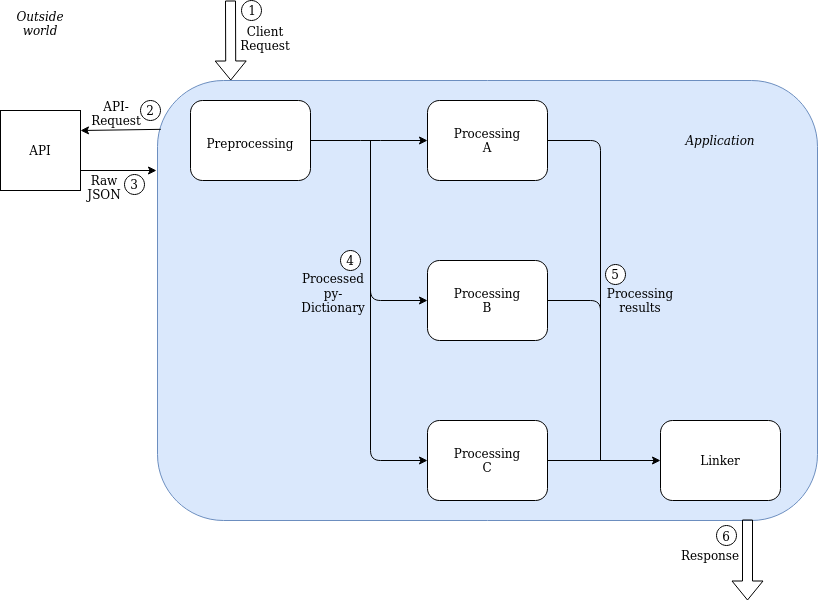

The diagram above was exported from draw.io. Its source (the exported page's mxGraphModel, read from the mxfile embedded in the PNG):
<mxGraphModel dx="1643" dy="816" grid="1" gridSize="10" guides="1" tooltips="1" connect="1" arrows="1" fold="1" page="1" pageScale="1" pageWidth="827" pageHeight="1169" math="0" shadow="0">
  <root>
    <mxCell id="0" />
    <mxCell id="1" parent="0" />
    <mxCell id="rj3jA_VJwyzl0XonDOHH-3" value="" style="rounded=1;whiteSpace=wrap;html=1;fillColor=#dae8fc;strokeColor=#6c8ebf;" vertex="1" parent="1">
      <mxGeometry x="167" y="120" width="660" height="440" as="geometry" />
    </mxCell>
    <mxCell id="rj3jA_VJwyzl0XonDOHH-5" value="" style="whiteSpace=wrap;html=1;aspect=fixed;" vertex="1" parent="1">
      <mxGeometry x="10" y="150" width="80" height="80" as="geometry" />
    </mxCell>
    <mxCell id="rj3jA_VJwyzl0XonDOHH-9" value="" style="endArrow=classic;html=1;entryX=1;entryY=0.25;entryDx=0;entryDy=0;exitX=0.005;exitY=0.111;exitDx=0;exitDy=0;exitPerimeter=0;" edge="1" parent="1" source="rj3jA_VJwyzl0XonDOHH-3" target="rj3jA_VJwyzl0XonDOHH-5">
      <mxGeometry width="50" height="50" relative="1" as="geometry">
        <mxPoint x="165" y="170" as="sourcePoint" />
        <mxPoint x="150" y="190" as="targetPoint" />
      </mxGeometry>
    </mxCell>
    <mxCell id="rj3jA_VJwyzl0XonDOHH-10" value="" style="endArrow=classic;html=1;exitX=1;exitY=0.75;exitDx=0;exitDy=0;" edge="1" parent="1" source="rj3jA_VJwyzl0XonDOHH-5">
      <mxGeometry width="50" height="50" relative="1" as="geometry">
        <mxPoint x="60" y="260" as="sourcePoint" />
        <mxPoint x="166" y="210" as="targetPoint" />
      </mxGeometry>
    </mxCell>
    <mxCell id="rj3jA_VJwyzl0XonDOHH-11" value="&lt;div&gt;API-Request&lt;/div&gt;&lt;div&gt;&lt;br&gt;&lt;/div&gt;" style="text;html=1;strokeColor=none;fillColor=none;align=center;verticalAlign=middle;whiteSpace=wrap;rounded=0;" vertex="1" parent="1">
      <mxGeometry x="106" y="150" width="40" height="20" as="geometry" />
    </mxCell>
    <mxCell id="rj3jA_VJwyzl0XonDOHH-12" value="Raw JSON" style="text;html=1;strokeColor=none;fillColor=none;align=center;verticalAlign=middle;whiteSpace=wrap;rounded=0;" vertex="1" parent="1">
      <mxGeometry x="94" y="217" width="40" height="20" as="geometry" />
    </mxCell>
    <mxCell id="rj3jA_VJwyzl0XonDOHH-13" value="" style="rounded=1;whiteSpace=wrap;html=1;" vertex="1" parent="1">
      <mxGeometry x="200" y="140" width="120" height="80" as="geometry" />
    </mxCell>
    <mxCell id="rj3jA_VJwyzl0XonDOHH-14" value="API" style="text;html=1;strokeColor=none;fillColor=none;align=center;verticalAlign=middle;whiteSpace=wrap;rounded=0;" vertex="1" parent="1">
      <mxGeometry x="30" y="180" width="40" height="20" as="geometry" />
    </mxCell>
    <mxCell id="rj3jA_VJwyzl0XonDOHH-15" value="&lt;div&gt;Preprocessing&lt;/div&gt;&lt;div&gt;&lt;br&gt;&lt;/div&gt;" style="text;html=1;strokeColor=none;fillColor=none;align=center;verticalAlign=middle;whiteSpace=wrap;rounded=0;" vertex="1" parent="1">
      <mxGeometry x="240" y="180" width="40" height="20" as="geometry" />
    </mxCell>
    <mxCell id="rj3jA_VJwyzl0XonDOHH-21" value="" style="rounded=1;whiteSpace=wrap;html=1;" vertex="1" parent="1">
      <mxGeometry x="437" y="460" width="120" height="80" as="geometry" />
    </mxCell>
    <mxCell id="rj3jA_VJwyzl0XonDOHH-22" value="" style="rounded=1;whiteSpace=wrap;html=1;" vertex="1" parent="1">
      <mxGeometry x="437" y="300" width="120" height="80" as="geometry" />
    </mxCell>
    <mxCell id="rj3jA_VJwyzl0XonDOHH-24" value="" style="rounded=1;whiteSpace=wrap;html=1;" vertex="1" parent="1">
      <mxGeometry x="437" y="140" width="120" height="80" as="geometry" />
    </mxCell>
    <mxCell id="rj3jA_VJwyzl0XonDOHH-25" value="" style="rounded=1;whiteSpace=wrap;html=1;" vertex="1" parent="1">
      <mxGeometry x="670" y="460" width="120" height="80" as="geometry" />
    </mxCell>
    <mxCell id="rj3jA_VJwyzl0XonDOHH-26" value="" style="endArrow=classic;html=1;" edge="1" parent="1">
      <mxGeometry width="50" height="50" relative="1" as="geometry">
        <mxPoint x="320" y="180" as="sourcePoint" />
        <mxPoint x="437" y="180" as="targetPoint" />
        <Array as="points">
          <mxPoint x="380" y="180" />
        </Array>
      </mxGeometry>
    </mxCell>
    <mxCell id="rj3jA_VJwyzl0XonDOHH-27" value="" style="endArrow=classic;html=1;entryX=0;entryY=0.5;entryDx=0;entryDy=0;" edge="1" parent="1" target="rj3jA_VJwyzl0XonDOHH-22">
      <mxGeometry width="50" height="50" relative="1" as="geometry">
        <mxPoint x="380" y="180" as="sourcePoint" />
        <mxPoint x="410" y="270" as="targetPoint" />
        <Array as="points">
          <mxPoint x="380" y="340" />
        </Array>
      </mxGeometry>
    </mxCell>
    <mxCell id="rj3jA_VJwyzl0XonDOHH-28" value="" style="endArrow=classic;html=1;entryX=0;entryY=0.5;entryDx=0;entryDy=0;" edge="1" parent="1" target="rj3jA_VJwyzl0XonDOHH-21">
      <mxGeometry width="50" height="50" relative="1" as="geometry">
        <mxPoint x="380" y="320" as="sourcePoint" />
        <mxPoint x="450" y="340" as="targetPoint" />
        <Array as="points">
          <mxPoint x="380" y="500" />
        </Array>
      </mxGeometry>
    </mxCell>
    <mxCell id="rj3jA_VJwyzl0XonDOHH-29" value="&lt;div&gt;Processed py-Dictionary&lt;/div&gt;&lt;div&gt;&lt;br&gt;&lt;/div&gt;" style="text;html=1;strokeColor=none;fillColor=none;align=center;verticalAlign=middle;whiteSpace=wrap;rounded=0;" vertex="1" parent="1">
      <mxGeometry x="323" y="330" width="40" height="20" as="geometry" />
    </mxCell>
    <mxCell id="rj3jA_VJwyzl0XonDOHH-30" value="Processing A" style="text;html=1;strokeColor=none;fillColor=none;align=center;verticalAlign=middle;whiteSpace=wrap;rounded=0;" vertex="1" parent="1">
      <mxGeometry x="477" y="170" width="40" height="20" as="geometry" />
    </mxCell>
    <mxCell id="rj3jA_VJwyzl0XonDOHH-31" value="Processing B" style="text;html=1;strokeColor=none;fillColor=none;align=center;verticalAlign=middle;whiteSpace=wrap;rounded=0;" vertex="1" parent="1">
      <mxGeometry x="477" y="330" width="40" height="20" as="geometry" />
    </mxCell>
    <mxCell id="rj3jA_VJwyzl0XonDOHH-32" value="&lt;div&gt;Processing C&lt;/div&gt;" style="text;html=1;strokeColor=none;fillColor=none;align=center;verticalAlign=middle;whiteSpace=wrap;rounded=0;" vertex="1" parent="1">
      <mxGeometry x="477" y="490" width="40" height="20" as="geometry" />
    </mxCell>
    <mxCell id="rj3jA_VJwyzl0XonDOHH-33" value="" style="endArrow=classic;html=1;" edge="1" parent="1" target="rj3jA_VJwyzl0XonDOHH-25">
      <mxGeometry width="50" height="50" relative="1" as="geometry">
        <mxPoint x="557" y="500" as="sourcePoint" />
        <mxPoint x="607" y="450" as="targetPoint" />
      </mxGeometry>
    </mxCell>
    <mxCell id="rj3jA_VJwyzl0XonDOHH-37" value="" style="endArrow=none;html=1;" edge="1" parent="1">
      <mxGeometry width="50" height="50" relative="1" as="geometry">
        <mxPoint x="557" y="340" as="sourcePoint" />
        <mxPoint x="610" y="500" as="targetPoint" />
        <Array as="points">
          <mxPoint x="610" y="340" />
        </Array>
      </mxGeometry>
    </mxCell>
    <mxCell id="rj3jA_VJwyzl0XonDOHH-38" value="" style="endArrow=none;html=1;" edge="1" parent="1">
      <mxGeometry width="50" height="50" relative="1" as="geometry">
        <mxPoint x="557" y="180" as="sourcePoint" />
        <mxPoint x="610" y="370" as="targetPoint" />
        <Array as="points">
          <mxPoint x="610" y="180" />
        </Array>
      </mxGeometry>
    </mxCell>
    <mxCell id="rj3jA_VJwyzl0XonDOHH-39" value="Processing results" style="text;html=1;strokeColor=none;fillColor=none;align=center;verticalAlign=middle;whiteSpace=wrap;rounded=0;" vertex="1" parent="1">
      <mxGeometry x="630" y="330" width="40" height="20" as="geometry" />
    </mxCell>
    <mxCell id="rj3jA_VJwyzl0XonDOHH-41" value="&lt;div&gt;Linker&lt;/div&gt;&lt;div&gt;&lt;br&gt;&lt;/div&gt;" style="text;html=1;strokeColor=none;fillColor=none;align=center;verticalAlign=middle;whiteSpace=wrap;rounded=0;" vertex="1" parent="1">
      <mxGeometry x="710" y="497" width="40" height="20" as="geometry" />
    </mxCell>
    <mxCell id="rj3jA_VJwyzl0XonDOHH-42" value="" style="shape=flexArrow;endArrow=classic;html=1;entryX=0.111;entryY=0;entryDx=0;entryDy=0;entryPerimeter=0;" edge="1" parent="1" target="rj3jA_VJwyzl0XonDOHH-3">
      <mxGeometry width="50" height="50" relative="1" as="geometry">
        <mxPoint x="240" y="40" as="sourcePoint" />
        <mxPoint x="290" y="-10" as="targetPoint" />
      </mxGeometry>
    </mxCell>
    <mxCell id="rj3jA_VJwyzl0XonDOHH-43" value="&lt;div&gt;Client Request&lt;/div&gt;&lt;div&gt;&lt;br&gt;&lt;/div&gt;" style="text;html=1;strokeColor=none;fillColor=none;align=center;verticalAlign=middle;whiteSpace=wrap;rounded=0;" vertex="1" parent="1">
      <mxGeometry x="255" y="75" width="40" height="20" as="geometry" />
    </mxCell>
    <mxCell id="rj3jA_VJwyzl0XonDOHH-49" value="" style="ellipse;whiteSpace=wrap;html=1;aspect=fixed;" vertex="1" parent="1">
      <mxGeometry x="251" y="40" width="20" height="20" as="geometry" />
    </mxCell>
    <mxCell id="rj3jA_VJwyzl0XonDOHH-50" value="1" style="text;html=1;strokeColor=none;fillColor=none;align=center;verticalAlign=middle;whiteSpace=wrap;rounded=0;" vertex="1" parent="1">
      <mxGeometry x="242" y="40" width="40" height="20" as="geometry" />
    </mxCell>
    <mxCell id="rj3jA_VJwyzl0XonDOHH-51" value="" style="ellipse;whiteSpace=wrap;html=1;aspect=fixed;" vertex="1" parent="1">
      <mxGeometry x="150" y="140" width="20" height="20" as="geometry" />
    </mxCell>
    <mxCell id="rj3jA_VJwyzl0XonDOHH-52" value="2" style="text;html=1;strokeColor=none;fillColor=none;align=center;verticalAlign=middle;whiteSpace=wrap;rounded=0;" vertex="1" parent="1">
      <mxGeometry x="140" y="140" width="40" height="20" as="geometry" />
    </mxCell>
    <mxCell id="rj3jA_VJwyzl0XonDOHH-53" value="" style="ellipse;whiteSpace=wrap;html=1;aspect=fixed;" vertex="1" parent="1">
      <mxGeometry x="134" y="214" width="20" height="20" as="geometry" />
    </mxCell>
    <mxCell id="rj3jA_VJwyzl0XonDOHH-54" value="3" style="text;html=1;strokeColor=none;fillColor=none;align=center;verticalAlign=middle;whiteSpace=wrap;rounded=0;" vertex="1" parent="1">
      <mxGeometry x="124" y="214" width="40" height="20" as="geometry" />
    </mxCell>
    <mxCell id="rj3jA_VJwyzl0XonDOHH-55" value="" style="ellipse;whiteSpace=wrap;html=1;aspect=fixed;" vertex="1" parent="1">
      <mxGeometry x="350" y="290" width="20" height="20" as="geometry" />
    </mxCell>
    <mxCell id="rj3jA_VJwyzl0XonDOHH-56" value="4" style="text;html=1;strokeColor=none;fillColor=none;align=center;verticalAlign=middle;whiteSpace=wrap;rounded=0;" vertex="1" parent="1">
      <mxGeometry x="340" y="290" width="40" height="20" as="geometry" />
    </mxCell>
    <mxCell id="rj3jA_VJwyzl0XonDOHH-57" value="" style="ellipse;whiteSpace=wrap;html=1;aspect=fixed;" vertex="1" parent="1">
      <mxGeometry x="615" y="304" width="20" height="20" as="geometry" />
    </mxCell>
    <mxCell id="rj3jA_VJwyzl0XonDOHH-58" value="5" style="text;html=1;strokeColor=none;fillColor=none;align=center;verticalAlign=middle;whiteSpace=wrap;rounded=0;" vertex="1" parent="1">
      <mxGeometry x="605" y="304" width="40" height="20" as="geometry" />
    </mxCell>
    <mxCell id="rj3jA_VJwyzl0XonDOHH-60" value="" style="shape=flexArrow;endArrow=classic;html=1;" edge="1" parent="1">
      <mxGeometry width="50" height="50" relative="1" as="geometry">
        <mxPoint x="757" y="559" as="sourcePoint" />
        <mxPoint x="757" y="640" as="targetPoint" />
      </mxGeometry>
    </mxCell>
    <mxCell id="rj3jA_VJwyzl0XonDOHH-62" value="Application" style="text;html=1;strokeColor=none;fillColor=none;align=center;verticalAlign=middle;whiteSpace=wrap;rounded=0;fontStyle=2" vertex="1" parent="1">
      <mxGeometry x="710" y="170" width="40" height="20" as="geometry" />
    </mxCell>
    <mxCell id="rj3jA_VJwyzl0XonDOHH-63" value="&lt;div&gt;Outside world&lt;/div&gt;&lt;div&gt;&lt;br&gt;&lt;/div&gt;" style="text;html=1;strokeColor=none;fillColor=none;align=center;verticalAlign=middle;whiteSpace=wrap;rounded=0;fontStyle=2" vertex="1" parent="1">
      <mxGeometry x="30" y="60" width="40" height="20" as="geometry" />
    </mxCell>
    <mxCell id="rj3jA_VJwyzl0XonDOHH-64" value="" style="ellipse;whiteSpace=wrap;html=1;aspect=fixed;" vertex="1" parent="1">
      <mxGeometry x="726" y="565" width="20" height="20" as="geometry" />
    </mxCell>
    <mxCell id="rj3jA_VJwyzl0XonDOHH-65" value="6" style="text;html=1;strokeColor=none;fillColor=none;align=center;verticalAlign=middle;whiteSpace=wrap;rounded=0;" vertex="1" parent="1">
      <mxGeometry x="716" y="566" width="40" height="20" as="geometry" />
    </mxCell>
    <mxCell id="rj3jA_VJwyzl0XonDOHH-66" value="Response" style="text;html=1;strokeColor=none;fillColor=none;align=center;verticalAlign=middle;whiteSpace=wrap;rounded=0;" vertex="1" parent="1">
      <mxGeometry x="700" y="585" width="40" height="20" as="geometry" />
    </mxCell>
  </root>
</mxGraphModel>